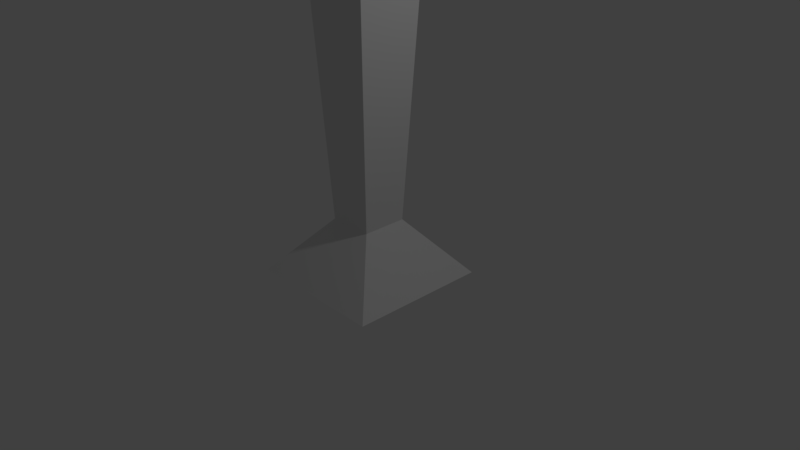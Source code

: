 # Source: obelisk.blend  (saved by Blender 2.79.0; exported with 4.5.12 LTS)
import bpy
from mathutils import Matrix  # noqa: F401  (used for matrix-valued properties, if any)

bpy.ops.wm.read_factory_settings(use_empty=True)
scene = bpy.context.scene
scene.name = 'Scene'

# ---- collections
col_collection_1 = bpy.data.collections.new('Collection 1'); scene.collection.children.link(col_collection_1)

# ---- world
world_world = bpy.data.worlds.new('World'); scene.world = world_world
world_world.color = (0.05088, 0.05088, 0.05088)
world_world.use_sun_shadow = False
world_world.sun_shadow_jitter_overblur = 0.0
world_world.cycles.sampling_method = 'MANUAL'

# ---- cameras
cam_camera = bpy.data.cameras.new('Camera')
cam_camera.clip_end = 100.0
cam_camera.lens = 35.0
cam_camera.sensor_width = 32.0
cam_camera.sensor_height = 18.0
cam_camera.ortho_scale = 7.314
cam_camera.dof.focus_distance = 0.0
cam_camera.dof.aperture_fstop = 128.0

# ---- lights
light_lamp = bpy.data.lights.new('Lamp', 'POINT')
light_lamp.transmission_factor = 0.0
light_lamp.cutoff_distance = 30.0
light_lamp.energy = 100.0
light_lamp.shadow_buffer_clip_start = 1.001
light_lamp.shadow_soft_size = 0.1
light_lamp.shadow_maximum_resolution = 0.006
light_lamp.use_absolute_resolution = True

# ---- meshes
me_plane = bpy.data.meshes.new('Plane')
me_plane.from_pydata([(0.35, 0.35, 3.5), (-0.35, 0.35, 3.5), (0.35, -0.35, 3.5), (-0.3, -0.3, 0.5), (0.4462, 0.4462, 3.5), (-0.3, 0.3, 0.5), (0.4462, -0.4462, 3.5), (0.3, -0.3, 0.5), (-0.4462, 0.4462, 3.5), (0.3, 0.3, 0.5), (-0.4462, -0.4462, 3.5), (-0.35, -0.35, 3.5), (-0.9375, -0.9375, -0.25), (-0.9375, 0.9375, -0.25), (0.9375, -0.9375, -0.25), (0.9375, 0.9375, -0.25), (0.0, 0.0, 4.0)], [], [(8, 6, 4), (7, 10, 3), (5, 4, 9), (8, 10, 6), (9, 6, 7), (3, 8, 5), (5, 12, 3), (7, 15, 9), (3, 14, 7), (9, 13, 5), (5, 13, 12), (7, 14, 15), (3, 12, 14), (9, 15, 13), (2, 16, 11), (11, 16, 1), (1, 16, 0), (0, 16, 2), (7, 6, 10), (5, 8, 4), (9, 4, 6), (3, 10, 8)])
_ca = me_plane.color_attributes.new('Col', 'BYTE_COLOR', 'CORNER')
_ca.data.foreach_set('color', [0.05127, 0.05127, 0.05127, 1.0, 0.05781, 0.05448, 0.05448, 1.0, 0.05127, 0.05127, 0.05127, 1.0, 0.0648, 0.0648, 0.0648, 1.0, 0.06848, 0.06848, 0.06848, 1.0, 0.06848, 0.06848, 0.06848, 1.0, 0.05127, 0.05127, 0.05127, 1.0, 0.05127, 0.05127, 0.05127, 1.0, 0.05127, 0.05127, 0.05127, 1.0, 0.05127, 0.05127, 0.05127, 1.0, 0.06848, 0.06848, 0.06848, 1.0, 0.05781, 0.05448, 0.05448, 1.0, 0.05127, 0.05127, 0.05127, 1.0, 0.05781, 0.05448, 0.05448, 1.0, 0.05448, 0.05448, 0.05448, 1.0, 0.06848, 0.06848, 0.06848, 1.0, 0.05127, 0.05127, 0.05127, 1.0, 0.05127, 0.05127, 0.05127, 1.0, 0.05127, 0.05127, 0.05127, 1.0, 0.05127, 0.05127, 0.05127, 1.0, 0.06848, 0.06848, 0.06848, 1.0, 0.05448, 0.05448, 0.05448, 1.0, 0.05127, 0.05127, 0.05127, 1.0, 0.05127, 0.05127, 0.05127, 1.0, 0.06848, 0.06848, 0.06848, 1.0, 0.05127, 0.05127, 0.05127, 1.0, 0.0648, 0.0648, 0.0648, 1.0, 0.05127, 0.05127, 0.05127, 1.0, 0.05127, 0.05127, 0.05127, 1.0, 0.05127, 0.05127, 0.05127, 1.0, 0.05127, 0.05127, 0.05127, 1.0, 0.05127, 0.05127, 0.05127, 1.0, 0.05127, 0.05127, 0.05127, 1.0, 0.05448, 0.05448, 0.05448, 1.0, 0.05613, 0.05613, 0.05613, 1.0, 0.05127, 0.05127, 0.05127, 1.0, 0.06848, 0.06848, 0.06848, 1.0, 0.05127, 0.05127, 0.05127, 1.0, 0.05127, 0.05127, 0.05127, 1.0, 0.05127, 0.05127, 0.05127, 1.0, 0.05613, 0.05613, 0.05613, 1.0, 0.05127, 0.05127, 0.05127, 1.0, 1.0, 0.002428, 0.0, 1.0, 1.0, 0.002428, 0.0, 1.0, 0.9387, 0.003677, 0.001518, 1.0, 0.9387, 0.003677, 0.001518, 1.0, 1.0, 0.002428, 0.0, 1.0, 0.7157, 0.01444, 0.009721, 1.0, 0.7157, 0.01444, 0.009721, 1.0, 1.0, 0.002428, 0.0, 1.0, 0.9647, 0.002125, 0.0003035, 1.0, 0.9647, 0.002125, 0.0003035, 1.0, 1.0, 0.002428, 0.0, 1.0, 1.0, 0.002428, 0.0, 1.0, 0.0648, 0.0648, 0.0648, 1.0, 0.06848, 0.0648, 0.0648, 1.0, 0.06848, 0.06848, 0.06848, 1.0, 0.05127, 0.05127, 0.05127, 1.0, 0.05127, 0.05127, 0.05127, 1.0, 0.05127, 0.05127, 0.05127, 1.0, 0.05127, 0.05127, 0.05127, 1.0, 0.05127, 0.05127, 0.05127, 1.0, 0.05781, 0.05448, 0.05448, 1.0, 0.06848, 0.06848, 0.06848, 1.0, 0.06848, 0.06848, 0.06848, 1.0, 0.05127, 0.05127, 0.05127, 1.0])
me_plane.use_remesh_preserve_volume = False
me_plane.use_remesh_preserve_attributes = False
me_plane.use_mirror_vertex_groups = False
me_plane.update()

# ---- objects
ob_plane = bpy.data.objects.new('Plane', me_plane)
ob_lamp = bpy.data.objects.new('Lamp', light_lamp)
ob_camera = bpy.data.objects.new('Camera', cam_camera)

# ---- transforms, parenting, visibility, modifiers, constraints
ob_plane.location = (0.0, 0.0, 0.0)
ob_plane.lineart.crease_threshold = 0.0
ob_lamp.location = (4.076, 1.005, 5.904)
ob_lamp.rotation_euler = (0.6503, 0.05522, 1.866)
ob_lamp.lock_rotations_4d = False
ob_lamp.empty_display_type = 'ARROWS'
ob_lamp.color = (0.0, 0.0, 0.0, 0.0)
ob_lamp.lineart.crease_threshold = 0.0
ob_camera.location = (7.481, -6.508, 5.344)
ob_camera.rotation_euler = (1.109, 0.0, 0.8149)
ob_camera.lock_rotations_4d = False
ob_camera.empty_display_type = 'ARROWS'
ob_camera.color = (0.0, 0.0, 0.0, 0.0)
ob_camera.display_type = 'WIRE'
ob_camera.lineart.crease_threshold = 0.0

# ---- collection membership
col_collection_1.objects.link(ob_plane)
col_collection_1.objects.link(ob_lamp)
col_collection_1.objects.link(ob_camera)

# ---- scene / render settings (as saved in the file)
scene.camera = ob_camera
scene.frame_start = 1; scene.frame_end = 250; scene.frame_set(1)
scene.render.engine = 'BLENDER_EEVEE_NEXT'
scene.render.resolution_percentage = 50
scene.render.dither_intensity = 0.0
scene.cycles.use_denoising = False
scene.cycles.samples = 128
scene.cycles.sampling_pattern = 'TABULATED_SOBOL'
scene.cycles.use_adaptive_sampling = False
scene.cycles.use_light_tree = False
scene.cycles.blur_glossy = 0.0
scene.cycles.sample_clamp_indirect = 0.0
scene.view_settings.view_transform = 'Standard'
bpy.context.view_layer.update()
